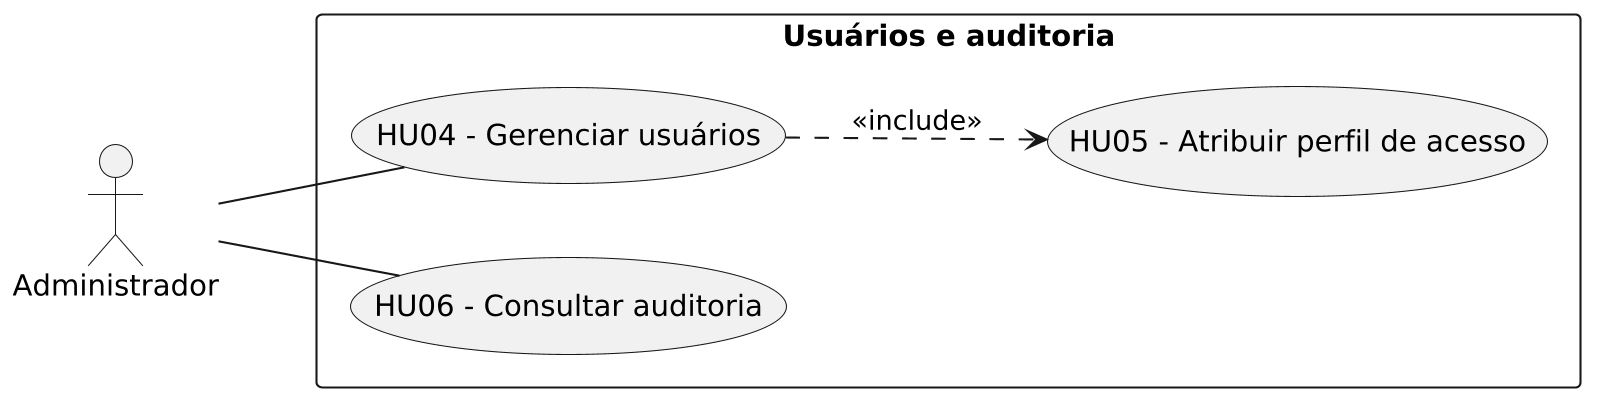

The diagram above was rendered by PlantUML. Its source (embedded in the PNG):
@startuml
left to right direction
skinparam monochrome true
skinparam shadowing false
skinparam actorStyle stick
skinparam packageStyle rectangle
skinparam dpi 200

actor "Administrador" as Admin

rectangle "Usuários e auditoria" {
  usecase "HU04 - Gerenciar usuários" as Usuarios
  usecase "HU05 - Atribuir perfil de acesso" as Perfil
  usecase "HU06 - Consultar auditoria" as Auditoria
}

Admin -- Usuarios
Admin -- Auditoria
Usuarios ..> Perfil : <<include>>
@enduml